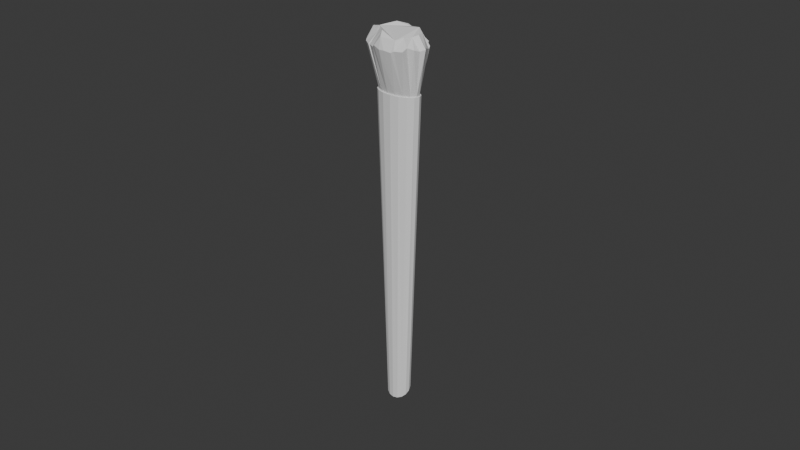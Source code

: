 # Source: balance_brush.blend  (saved by Blender 4.1.23; exported with 4.5.12 LTS)
import bpy
from mathutils import Matrix  # noqa: F401  (used for matrix-valued properties, if any)

bpy.ops.wm.read_factory_settings(use_empty=True)
scene = bpy.context.scene
scene.name = 'Scene'

# ---- collections
col_collection = bpy.data.collections.new('Collection'); scene.collection.children.link(col_collection)

# ---- world
world_world = bpy.data.worlds.new('World'); scene.world = world_world
world_world.use_nodes = True; world_world.node_tree.nodes.clear()
_N = world_world.node_tree.nodes; _L = world_world.node_tree.links
n0 = _N.new('ShaderNodeOutputWorld'); n0.name = 'World Output'; n0.location = (300, 300)
n1 = _N.new('ShaderNodeBackground'); n1.name = 'Background'; n1.location = (10, 300)
n1.inputs[0].default_value = (0.05088, 0.05088, 0.05088, 1.0)
_L.new(n1.outputs[0], n0.inputs[0])
n0.is_active_output = True
world_world.color = (0.05088, 0.05088, 0.05088)
world_world.use_sun_shadow = False
world_world.sun_shadow_jitter_overblur = 0.0

# ---- meshes
me_cylinder = bpy.data.meshes.new('Cylinder')
me_cylinder.from_pydata([(4.712e-12, 0.002989, -0.04679), (-9.746e-12, 0.00392, 0.04924), (0.0015, 0.002762, -0.04698), (0.002768, 0.003621, 0.04924), (0.002772, 0.002114, -0.04751), (0.005114, 0.002772, 0.04924), (0.003622, 0.001144, -0.0483), (0.006682, 0.0015, 0.04924), (0.003921, 2.269e-12, -0.04924), (0.007233, -3.144e-12, 0.04924), (0.003622, -0.001144, -0.05018), (0.006682, -0.0015, 0.04924), (0.002772, -0.002114, -0.05097), (0.005114, -0.002772, 0.04924), (0.0015, -0.002762, -0.0515), (0.002768, -0.003621, 0.04924), (4.712e-12, -0.002989, -0.05169), (-9.746e-12, -0.00392, 0.04924), (-0.0015, -0.002762, -0.0515), (-0.002768, -0.003621, 0.04924), (-0.002772, -0.002114, -0.05097), (-0.005114, -0.002772, 0.04924), (-0.003622, -0.001144, -0.05018), (-0.006682, -0.0015, 0.04924), (-0.003921, 2.269e-12, -0.04924), (-0.007233, -3.144e-12, 0.04924), (-0.003622, 0.001144, -0.0483), (-0.006682, 0.0015, 0.04924), (-0.002772, 0.002114, -0.04751), (-0.005114, 0.002772, 0.04924), (-0.0015, 0.002762, -0.04698), (-0.002768, 0.003621, 0.04924)], [], [(0, 1, 3, 2), (2, 3, 5, 4), (4, 5, 7, 6), (6, 7, 9, 8), (8, 9, 11, 10), (10, 11, 13, 12), (12, 13, 15, 14), (14, 15, 17, 16), (16, 17, 19, 18), (18, 19, 21, 20), (20, 21, 23, 22), (22, 23, 25, 24), (24, 25, 27, 26), (26, 27, 29, 28), (3, 1, 31, 29, 27, 25, 23, 21, 19, 17, 15, 13, 11, 9, 7, 5), (28, 29, 31, 30), (30, 31, 1, 0), (0, 2, 4, 6, 8, 10, 12, 14, 16, 18, 20, 22, 24, 26, 28, 30)])
_uv = me_cylinder.uv_layers.new(name='UVMap')
_uv.uv.foreach_set('vector', [1.0, 0.5, 1.0, 1.0, 0.9375, 1.0, 0.9375, 0.5, 0.9375, 0.5, 0.9375, 1.0, 0.875, 1.0, 0.875, 0.5, 0.875, 0.5, 0.875, 1.0, 0.8125, 1.0, 0.8125, 0.5, 0.8125, 0.5, 0.8125, 1.0, 0.75, 1.0, 0.75, 0.5, 0.75, 0.5, 0.75, 1.0, 0.6875, 1.0, 0.6875, 0.5, 0.6875, 0.5, 0.6875, 1.0, 0.625, 1.0, 0.625, 0.5, 0.625, 0.5, 0.625, 1.0, 0.5625, 1.0, 0.5625, 0.5, 0.5625, 0.5, 0.5625, 1.0, 0.5, 1.0, 0.5, 0.5, 0.5, 0.5, 0.5, 1.0, 0.4375, 1.0, 0.4375, 0.5, 0.4375, 0.5, 0.4375, 1.0, 0.375, 1.0, 0.375, 0.5, 0.375, 0.5, 0.375, 1.0, 0.3125, 1.0, 0.3125, 0.5, 0.3125, 0.5, 0.3125, 1.0, 0.25, 1.0, 0.25, 0.5, 0.25, 0.5, 0.25, 1.0, 0.1875, 1.0, 0.1875, 0.5, 0.1875, 0.5, 0.1875, 1.0, 0.125, 1.0, 0.125, 0.5, 0.3418, 0.4717, 0.25, 0.49, 0.1582, 0.4717, 0.08029, 0.4197, 0.02827, 0.3418, 0.01, 0.25, 0.02827, 0.1582, 0.08029, 0.08029, 0.1582, 0.02827, 0.25, 0.01, 0.3418, 0.02827, 0.4197, 0.08029, 0.4717, 0.1582, 0.49, 0.25, 0.4717, 0.3418, 0.4197, 0.4197, 0.125, 0.5, 0.125, 1.0, 0.0625, 1.0, 0.0625, 0.5, 0.0625, 0.5, 0.0625, 1.0, 0.0, 1.0, 0.0, 0.5, 0.75, 0.49, 0.8418, 0.4717, 0.9197, 0.4197, 0.9717, 0.3418, 0.99, 0.25, 0.9717, 0.1582, 0.9197, 0.08029, 0.8418, 0.02827, 0.75, 0.01, 0.6582, 0.02827, 0.5803, 0.08029, 0.5283, 0.1582, 0.51, 0.25, 0.5283, 0.3418, 0.5803, 0.4197, 0.6582, 0.4717])
me_cylinder.update()
me_cone = bpy.data.meshes.new('Cone')
me_cone.from_pydata([(0.0002487, 0.005654, -0.008031), (-0.0005057, 0.005853, -0.004451), (0.001501, 0.006429, -0.004992), (0.001843, 0.006124, -0.008354), (0.001899, 0.007459, -0.005196), (0.003358, 0.006142, -0.003951), (0.004324, 0.004221, -0.00904), (0.005627, 0.005596, -0.00463), (0.007206, 0.004294, -0.004008), (0.006431, 0.002273, -0.008407), (0.008445, 0.001999, -0.004838), (0.00885, 0.002018, -0.004886), (0.006972, 8.008e-06, -0.008328), (0.009242, 0.0005161, -0.00473), (0.008885, -0.000196, -0.005059), (0.006547, -0.002932, -0.009112), (0.00881, -0.003071, -0.005384), (0.008578, -0.003776, -0.004633), (0.004214, -0.00375, -0.008044), (0.006428, -0.005255, -0.004509), (0.006163, -0.005039, -0.004447), (0.001764, -0.004929, -0.009178), (0.004093, -0.006173, -0.004372), (0.002968, -0.006951, -0.005213), (0.0008188, -0.006732, -0.007971), (0.0008599, -0.007392, -0.004533), (-0.0007202, -0.007301, -0.004549), (-0.003401, -0.005728, -0.007433), (-0.00288, -0.007019, -0.004257), (-0.003803, -0.006787, -0.004784), (-0.004956, -0.004029, -0.008161), (-0.006304, -0.006226, -0.004926), (-0.006525, -0.004524, -0.00571), (-0.005678, -0.001417, -0.007742), (-0.008051, -0.003444, -0.00511), (-0.008552, -0.001674, -0.00447), (-0.006911, -0.0001426, -0.008366), (-0.009831, -0.0007876, -0.005028), (-0.009143, 0.000156, -0.005052), (-0.006344, 0.002164, -0.00823), (-0.007882, 0.002981, -0.003995), (-0.007921, 0.003448, -0.004626), (-0.004288, 0.003404, -0.009122), (-0.005945, 0.005218, -0.004553), (-0.004884, 0.004988, -0.004164), (-0.002251, 0.005053, -0.00762), (-0.004905, 0.006731, -0.004585), (-0.00326, 0.006478, -0.003899), (-0.001312, 0.003231, 0.009494), (-0.003735, 0.002739, 0.009494), (-0.00559, 0.00183, 0.009494), (-0.006593, 0.0006427, 0.009494), (-0.006593, -0.0006427, 0.009494), (-0.00559, -0.00183, 0.009494), (-0.003735, -0.002739, 0.009494), (-0.001312, -0.003231, 0.009494), (0.001311, -0.003231, 0.009494), (0.003735, -0.002739, 0.009494), (0.00559, -0.00183, 0.009494), (0.006593, -0.0006427, 0.009494), (0.006593, 0.0006427, 0.009494), (0.00559, 0.00183, 0.009494), (0.003735, 0.002739, 0.009494), (0.001311, 0.003231, 0.009494)], [], [(47, 48, 1), (8, 61, 10), (11, 60, 13), (14, 59, 16), (17, 58, 19), (20, 57, 22), (23, 56, 25), (26, 55, 28), (29, 54, 31), (32, 53, 34), (35, 52, 37), (38, 51, 40), (41, 50, 43), (44, 49, 46), (2, 63, 4), (5, 62, 7), (0, 1, 2), (3, 4, 5), (6, 7, 8), (9, 10, 11), (12, 13, 14), (15, 16, 17), (18, 19, 20), (21, 22, 23), (24, 25, 26), (27, 28, 29), (30, 31, 32), (33, 34, 35), (36, 37, 38), (39, 40, 41), (42, 43, 44), (45, 46, 47), (48, 49, 50, 51, 52, 53, 54, 55, 56, 57, 58, 59, 60, 61, 62, 63), (2, 4, 3, 0), (1, 48, 63, 2), (62, 5, 4, 63), (5, 7, 6, 3), (61, 8, 7, 62), (8, 10, 9, 6), (60, 11, 10, 61), (11, 13, 12, 9), (59, 14, 13, 60), (14, 16, 15, 12), (58, 17, 16, 59), (17, 19, 18, 15), (57, 20, 19, 58), (20, 22, 21, 18), (56, 23, 22, 57), (23, 25, 24, 21), (55, 26, 25, 56), (26, 28, 27, 24), (54, 29, 28, 55), (29, 31, 30, 27), (53, 32, 31, 54), (32, 34, 33, 30), (52, 35, 34, 53), (35, 37, 36, 33), (51, 38, 37, 52), (38, 40, 39, 36), (50, 41, 40, 51), (41, 43, 42, 39), (49, 44, 43, 50), (44, 46, 45, 42), (48, 47, 46, 49), (47, 1, 0, 45), (0, 3, 6, 9, 12, 15, 18, 21, 24, 27, 30, 33, 36, 39, 42, 45)])
_uv = me_cone.uv_layers.new(name='UVMap')
_uv.uv.foreach_set('vector', [0.1811, 0.4674, 0.2304, 0.3484, 0.2304, 0.4772, 0.4245, 0.3968, 0.3334, 0.3057, 0.4524, 0.355, 0.4674, 0.3189, 0.3484, 0.2696, 0.4772, 0.2696, 0.4772, 0.2304, 0.3484, 0.2304, 0.4674, 0.1811, 0.4524, 0.145, 0.3334, 0.1943, 0.4245, 0.1032, 0.3968, 0.07552, 0.3057, 0.1666, 0.355, 0.0476, 0.3189, 0.03262, 0.2696, 0.1516, 0.2696, 0.02282, 0.2304, 0.02282, 0.2304, 0.1516, 0.1811, 0.03262, 0.145, 0.0476, 0.1943, 0.1666, 0.1032, 0.07552, 0.07552, 0.1032, 0.1666, 0.1943, 0.0476, 0.145, 0.03262, 0.1811, 0.1516, 0.2304, 0.02282, 0.2304, 0.02282, 0.2696, 0.1516, 0.2696, 0.03262, 0.3189, 0.0476, 0.355, 0.1666, 0.3057, 0.07552, 0.3968, 0.1032, 0.4245, 0.1943, 0.3334, 0.145, 0.4524, 0.2696, 0.4772, 0.2696, 0.3484, 0.3189, 0.4674, 0.355, 0.4524, 0.3057, 0.3334, 0.3968, 0.4245, 0.75, 0.4697, 0.7304, 0.4772, 0.7696, 0.4772, 0.8341, 0.453, 0.8189, 0.4674, 0.855, 0.4524, 0.9054, 0.4054, 0.8968, 0.4245, 0.9245, 0.3968, 0.953, 0.3341, 0.9524, 0.355, 0.9674, 0.3189, 0.9697, 0.25, 0.9772, 0.2696, 0.9772, 0.2304, 0.953, 0.1659, 0.9674, 0.1811, 0.9524, 0.145, 0.9054, 0.09463, 0.9245, 0.1032, 0.8968, 0.07552, 0.8341, 0.047, 0.855, 0.0476, 0.8189, 0.03262, 0.75, 0.03027, 0.7696, 0.02282, 0.7304, 0.02282, 0.6659, 0.047, 0.6811, 0.03262, 0.645, 0.0476, 0.5946, 0.09463, 0.6032, 0.07552, 0.5755, 0.1032, 0.547, 0.1659, 0.5476, 0.145, 0.5326, 0.1811, 0.5303, 0.25, 0.5228, 0.2304, 0.5228, 0.2696, 0.547, 0.3341, 0.5326, 0.3189, 0.5476, 0.355, 0.5946, 0.4054, 0.5755, 0.3968, 0.6032, 0.4245, 0.6659, 0.453, 0.645, 0.4524, 0.6811, 0.4674, 0.2304, 0.3484, 0.1943, 0.3334, 0.1666, 0.3057, 0.1516, 0.2696, 0.1516, 0.2304, 0.1666, 0.1943, 0.1943, 0.1666, 0.2304, 0.1516, 0.2696, 0.1516, 0.3057, 0.1666, 0.3334, 0.1943, 0.3484, 0.2304, 0.3484, 0.2696, 0.3334, 0.3057, 0.3057, 0.3334, 0.2696, 0.3484, 0.7713, 0.4858, 0.8206, 0.476, 0.8341, 0.453, 0.75, 0.4697, 0.2304, 0.4772, 0.2304, 0.3484, 0.2696, 0.3484, 0.2696, 0.4772, 0.3057, 0.3334, 0.355, 0.4524, 0.3189, 0.4674, 0.2696, 0.3484, 0.8599, 0.4597, 0.9017, 0.4318, 0.9054, 0.4054, 0.8341, 0.453, 0.3334, 0.3057, 0.4245, 0.3968, 0.3968, 0.4245, 0.3057, 0.3334, 0.9318, 0.4017, 0.9597, 0.3599, 0.953, 0.3341, 0.9054, 0.4054, 0.3484, 0.2696, 0.4674, 0.3189, 0.4524, 0.355, 0.3334, 0.3057, 0.976, 0.3206, 0.9858, 0.2713, 0.9697, 0.25, 0.953, 0.3341, 0.3484, 0.2304, 0.4772, 0.2304, 0.4772, 0.2696, 0.3484, 0.2696, 0.9858, 0.2287, 0.976, 0.1794, 0.953, 0.1659, 0.9697, 0.25, 0.3334, 0.1943, 0.4524, 0.145, 0.4674, 0.1811, 0.3484, 0.2304, 0.9597, 0.1401, 0.9318, 0.09834, 0.9054, 0.09463, 0.953, 0.1659, 0.3057, 0.1666, 0.3968, 0.07552, 0.4245, 0.1032, 0.3334, 0.1943, 0.9017, 0.06824, 0.8599, 0.04032, 0.8341, 0.047, 0.9054, 0.09463, 0.2696, 0.1516, 0.3189, 0.03262, 0.355, 0.0476, 0.3057, 0.1666, 0.8206, 0.02404, 0.7713, 0.01423, 0.75, 0.03027, 0.8341, 0.047, 0.2304, 0.1516, 0.2304, 0.02282, 0.2696, 0.02282, 0.2696, 0.1516, 0.7287, 0.01423, 0.6794, 0.02404, 0.6659, 0.047, 0.75, 0.03027, 0.1943, 0.1666, 0.145, 0.0476, 0.1811, 0.03262, 0.2304, 0.1516, 0.6401, 0.04032, 0.5983, 0.06824, 0.5946, 0.09463, 0.6659, 0.047, 0.1666, 0.1943, 0.07552, 0.1032, 0.1032, 0.07552, 0.1943, 0.1666, 0.5682, 0.09834, 0.5403, 0.1401, 0.547, 0.1659, 0.5946, 0.09463, 0.1516, 0.2304, 0.03262, 0.1811, 0.0476, 0.145, 0.1666, 0.1943, 0.524, 0.1794, 0.5142, 0.2287, 0.5303, 0.25, 0.547, 0.1659, 0.1516, 0.2696, 0.02282, 0.2696, 0.02282, 0.2304, 0.1516, 0.2304, 0.5142, 0.2713, 0.524, 0.3206, 0.547, 0.3341, 0.5303, 0.25, 0.1666, 0.3057, 0.0476, 0.355, 0.03262, 0.3189, 0.1516, 0.2696, 0.5403, 0.3599, 0.5682, 0.4017, 0.5946, 0.4054, 0.547, 0.3341, 0.1943, 0.3334, 0.1032, 0.4245, 0.07552, 0.3968, 0.1666, 0.3057, 0.5983, 0.4318, 0.6401, 0.4597, 0.6659, 0.453, 0.5946, 0.4054, 0.2304, 0.3484, 0.1811, 0.4674, 0.145, 0.4524, 0.1943, 0.3334, 0.6794, 0.476, 0.7287, 0.4858, 0.75, 0.4697, 0.6659, 0.453, 0.75, 0.4697, 0.8341, 0.453, 0.9054, 0.4054, 0.953, 0.3341, 0.9697, 0.25, 0.953, 0.1659, 0.9054, 0.09463, 0.8341, 0.047, 0.75, 0.03027, 0.6659, 0.047, 0.5946, 0.09463, 0.547, 0.1659, 0.5303, 0.25, 0.547, 0.3341, 0.5946, 0.4054, 0.6659, 0.453])
me_cone.update()

# ---- objects
ob_cylinder = bpy.data.objects.new('Cylinder', me_cylinder)
ob_cone = bpy.data.objects.new('Cone', me_cone)

# ---- transforms, parenting, visibility, modifiers, constraints
ob_cylinder.location = (0.0, 0.0, 0.0)
ob_cone.location = (0.0, 0.0, 0.05829)
ob_cone.rotation_euler = (-0.0, 3.142, -0.0)

# ---- collection membership
col_collection.objects.link(ob_cylinder)
col_collection.objects.link(ob_cone)

# ---- scene / render settings (as saved in the file)
scene.frame_start = 1; scene.frame_end = 250; scene.frame_set(1)
scene.render.engine = 'BLENDER_EEVEE_NEXT'
scene.cycles.sampling_pattern = 'TABULATED_SOBOL'
scene.eevee.ray_tracing_options.trace_max_roughness = 0.0
bpy.context.view_layer.update()

# ---- added for rendering (the .blend has no active camera and no usable light): camera, sun
cam_auto = bpy.data.cameras.new('AutoCamera')
cam_auto.lens = 50.0
cam_auto.sensor_width = 36.0
cam_auto.clip_end = 1000.0
ob_auto_camera = bpy.data.objects.new('AutoCamera', cam_auto)
scene.collection.objects.link(ob_auto_camera)
ob_auto_camera.location = (0.185339, -0.22202, 0.155922)
ob_auto_camera.rotation_euler = (1.09748, -7.21219e-08, 0.694738)
scene.camera = ob_auto_camera
light_auto_sun = bpy.data.lights.new('AutoSun', 'SUN')
light_auto_sun.energy = 3.0
light_auto_sun.angle = 0.0523599
ob_auto_sun = bpy.data.objects.new('AutoSun', light_auto_sun)
scene.collection.objects.link(ob_auto_sun)
ob_auto_sun.rotation_euler = (0.872665, 0.174533, 0.523599)
bpy.context.view_layer.update()
